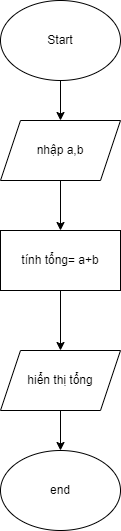

The diagram above was exported from draw.io. Its source (the exported page's mxGraphModel, read from the mxfile embedded in the PNG):
<mxGraphModel dx="1390" dy="755" grid="1" gridSize="10" guides="1" tooltips="1" connect="1" arrows="1" fold="1" page="1" pageScale="1" pageWidth="827" pageHeight="1169" math="0" shadow="0">
  <root>
    <mxCell id="0" />
    <mxCell id="1" parent="0" />
    <mxCell id="sUhmRHc_oHuRe-969rdJ-2" value="Start" style="ellipse;whiteSpace=wrap;html=1;" vertex="1" parent="1">
      <mxGeometry x="354" y="55" width="120" height="80" as="geometry" />
    </mxCell>
    <mxCell id="sUhmRHc_oHuRe-969rdJ-3" value="nhập a,b" style="shape=parallelogram;perimeter=parallelogramPerimeter;whiteSpace=wrap;html=1;fixedSize=1;" vertex="1" parent="1">
      <mxGeometry x="354" y="175" width="120" height="60" as="geometry" />
    </mxCell>
    <mxCell id="sUhmRHc_oHuRe-969rdJ-4" value="tính tổng= a+b" style="rounded=0;whiteSpace=wrap;html=1;" vertex="1" parent="1">
      <mxGeometry x="354" y="285" width="120" height="60" as="geometry" />
    </mxCell>
    <mxCell id="sUhmRHc_oHuRe-969rdJ-5" value="hiển thị tổng" style="shape=parallelogram;perimeter=parallelogramPerimeter;whiteSpace=wrap;html=1;fixedSize=1;" vertex="1" parent="1">
      <mxGeometry x="354" y="405" width="120" height="60" as="geometry" />
    </mxCell>
    <mxCell id="sUhmRHc_oHuRe-969rdJ-6" value="end" style="ellipse;whiteSpace=wrap;html=1;" vertex="1" parent="1">
      <mxGeometry x="354" y="505" width="120" height="80" as="geometry" />
    </mxCell>
    <mxCell id="sUhmRHc_oHuRe-969rdJ-7" value="" style="endArrow=classic;html=1;rounded=0;" edge="1" parent="1" source="sUhmRHc_oHuRe-969rdJ-4" target="sUhmRHc_oHuRe-969rdJ-5">
      <mxGeometry width="50" height="50" relative="1" as="geometry">
        <mxPoint x="404" y="435" as="sourcePoint" />
        <mxPoint x="454" y="385" as="targetPoint" />
      </mxGeometry>
    </mxCell>
    <mxCell id="sUhmRHc_oHuRe-969rdJ-8" value="" style="endArrow=classic;html=1;rounded=0;" edge="1" parent="1" source="sUhmRHc_oHuRe-969rdJ-3" target="sUhmRHc_oHuRe-969rdJ-4">
      <mxGeometry width="50" height="50" relative="1" as="geometry">
        <mxPoint x="404" y="435" as="sourcePoint" />
        <mxPoint x="454" y="385" as="targetPoint" />
      </mxGeometry>
    </mxCell>
    <mxCell id="sUhmRHc_oHuRe-969rdJ-9" value="" style="endArrow=classic;html=1;rounded=0;" edge="1" parent="1" source="sUhmRHc_oHuRe-969rdJ-2" target="sUhmRHc_oHuRe-969rdJ-3">
      <mxGeometry width="50" height="50" relative="1" as="geometry">
        <mxPoint x="404" y="435" as="sourcePoint" />
        <mxPoint x="454" y="385" as="targetPoint" />
      </mxGeometry>
    </mxCell>
    <mxCell id="sUhmRHc_oHuRe-969rdJ-10" value="" style="endArrow=classic;html=1;rounded=0;" edge="1" parent="1" source="sUhmRHc_oHuRe-969rdJ-5" target="sUhmRHc_oHuRe-969rdJ-6">
      <mxGeometry width="50" height="50" relative="1" as="geometry">
        <mxPoint x="404" y="435" as="sourcePoint" />
        <mxPoint x="454" y="385" as="targetPoint" />
      </mxGeometry>
    </mxCell>
  </root>
</mxGraphModel>